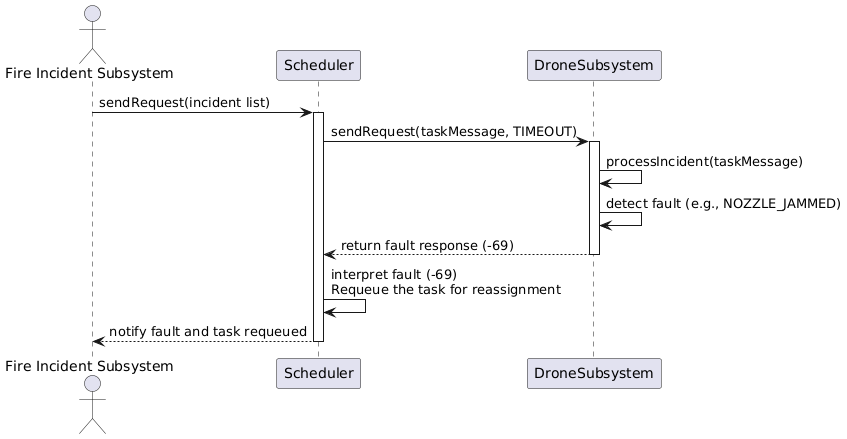

The diagram above was rendered by PlantUML. Its source (embedded in the PNG):
@startuml
actor "Fire Incident Subsystem" as FIS
participant "Scheduler" as S
participant "DroneSubsystem" as DS

FIS -> S: sendRequest(incident list)
activate S
S -> DS: sendRequest(taskMessage, TIMEOUT)
activate DS
DS -> DS: processIncident(taskMessage)
DS -> DS: detect fault (e.g., NOZZLE_JAMMED)
DS --> S: return fault response (-69)
deactivate DS
S -> S: interpret fault (-69)\nRequeue the task for reassignment
S --> FIS: notify fault and task requeued
deactivate S
@enduml